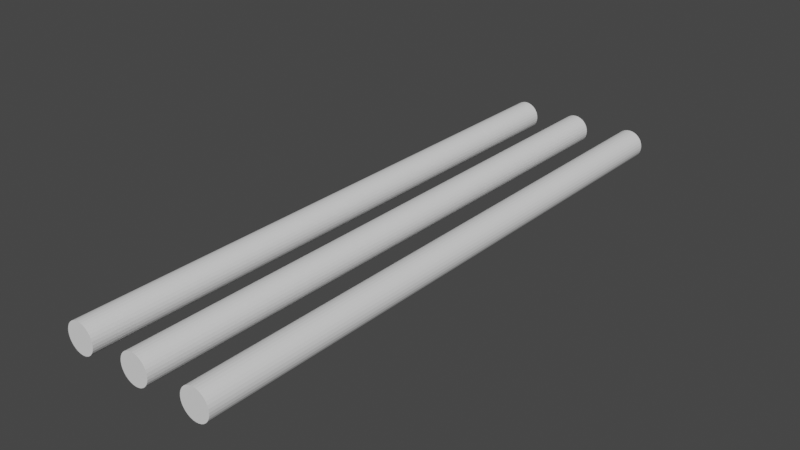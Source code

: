 # Source: light.blend  (saved by Blender 2.80.74; exported with 4.5.12 LTS)
import bpy
from mathutils import Matrix  # noqa: F401  (used for matrix-valued properties, if any)

bpy.ops.wm.read_factory_settings(use_empty=True)
scene = bpy.context.scene
scene.name = 'Scene'

# ---- collections
col_collection = bpy.data.collections.new('Collection'); scene.collection.children.link(col_collection)

# ---- world
world_world = bpy.data.worlds.new('World'); scene.world = world_world
world_world.use_nodes = True; world_world.node_tree.nodes.clear()
_N = world_world.node_tree.nodes; _L = world_world.node_tree.links
n0 = _N.new('ShaderNodeOutputWorld'); n0.name = 'World Output'; n0.location = (300, 300)
n1 = _N.new('ShaderNodeBackground'); n1.name = 'Background'; n1.location = (10, 300)
n1.inputs[0].default_value = (0.05088, 0.05088, 0.05088, 1.0)
_L.new(n1.outputs[0], n0.inputs[0])
n0.is_active_output = True
world_world.color = (0.05088, 0.05088, 0.05088)
world_world.use_sun_shadow = False
world_world.sun_shadow_jitter_overblur = 0.0

# ---- meshes
me_cylinder = bpy.data.meshes.new('Cylinder')
me_cylinder.from_pydata([(0.0, 1.0, -1.0), (0.0, 1.0, 1.0), (0.1951, 0.9808, -1.0), (0.1951, 0.9808, 1.0), (0.3827, 0.9239, -1.0), (0.3827, 0.9239, 1.0), (0.5556, 0.8315, -1.0), (0.5556, 0.8315, 1.0), (0.7071, 0.7071, -1.0), (0.7071, 0.7071, 1.0), (0.8315, 0.5556, -1.0), (0.8315, 0.5556, 1.0), (0.9239, 0.3827, -1.0), (0.9239, 0.3827, 1.0), (0.9808, 0.1951, -1.0), (0.9808, 0.1951, 1.0), (1.0, 7.55e-08, -1.0), (1.0, 7.55e-08, 1.0), (0.9808, -0.1951, -1.0), (0.9808, -0.1951, 1.0), (0.9239, -0.3827, -1.0), (0.9239, -0.3827, 1.0), (0.8315, -0.5556, -1.0), (0.8315, -0.5556, 1.0), (0.7071, -0.7071, -1.0), (0.7071, -0.7071, 1.0), (0.5556, -0.8315, -1.0), (0.5556, -0.8315, 1.0), (0.3827, -0.9239, -1.0), (0.3827, -0.9239, 1.0), (0.1951, -0.9808, -1.0), (0.1951, -0.9808, 1.0), (-3.258e-07, -1.0, -1.0), (-3.258e-07, -1.0, 1.0), (-0.1951, -0.9808, -1.0), (-0.1951, -0.9808, 1.0), (-0.3827, -0.9239, -1.0), (-0.3827, -0.9239, 1.0), (-0.5556, -0.8315, -1.0), (-0.5556, -0.8315, 1.0), (-0.7071, -0.7071, -1.0), (-0.7071, -0.7071, 1.0), (-0.8315, -0.5556, -1.0), (-0.8315, -0.5556, 1.0), (-0.9239, -0.3827, -1.0), (-0.9239, -0.3827, 1.0), (-0.9808, -0.1951, -1.0), (-0.9808, -0.1951, 1.0), (-1.0, 9.656e-07, -1.0), (-1.0, 9.656e-07, 1.0), (-0.9808, 0.1951, -1.0), (-0.9808, 0.1951, 1.0), (-0.9239, 0.3827, -1.0), (-0.9239, 0.3827, 1.0), (-0.8315, 0.5556, -1.0), (-0.8315, 0.5556, 1.0), (-0.7071, 0.7071, -1.0), (-0.7071, 0.7071, 1.0), (-0.5556, 0.8315, -1.0), (-0.5556, 0.8315, 1.0), (-0.3827, 0.9239, -1.0), (-0.3827, 0.9239, 1.0), (-0.1951, 0.9808, -1.0), (-0.1951, 0.9808, 1.0)], [], [(0, 1, 3, 2), (2, 3, 5, 4), (4, 5, 7, 6), (6, 7, 9, 8), (8, 9, 11, 10), (10, 11, 13, 12), (12, 13, 15, 14), (14, 15, 17, 16), (16, 17, 19, 18), (18, 19, 21, 20), (20, 21, 23, 22), (22, 23, 25, 24), (24, 25, 27, 26), (26, 27, 29, 28), (28, 29, 31, 30), (30, 31, 33, 32), (32, 33, 35, 34), (34, 35, 37, 36), (36, 37, 39, 38), (38, 39, 41, 40), (40, 41, 43, 42), (42, 43, 45, 44), (44, 45, 47, 46), (46, 47, 49, 48), (48, 49, 51, 50), (50, 51, 53, 52), (52, 53, 55, 54), (54, 55, 57, 56), (56, 57, 59, 58), (58, 59, 61, 60), (3, 1, 63, 61, 59, 57, 55, 53, 51, 49, 47, 45, 43, 41, 39, 37, 35, 33, 31, 29, 27, 25, 23, 21, 19, 17, 15, 13, 11, 9, 7, 5), (60, 61, 63, 62), (62, 63, 1, 0), (0, 2, 4, 6, 8, 10, 12, 14, 16, 18, 20, 22, 24, 26, 28, 30, 32, 34, 36, 38, 40, 42, 44, 46, 48, 50, 52, 54, 56, 58, 60, 62)])
_uv = me_cylinder.uv_layers.new(name='UVMap')
_uv.uv.foreach_set('vector', [1.0, 0.5, 1.0, 1.0, 0.9688, 1.0, 0.9688, 0.5, 0.9688, 0.5, 0.9688, 1.0, 0.9375, 1.0, 0.9375, 0.5, 0.9375, 0.5, 0.9375, 1.0, 0.9062, 1.0, 0.9062, 0.5, 0.9062, 0.5, 0.9062, 1.0, 0.875, 1.0, 0.875, 0.5, 0.875, 0.5, 0.875, 1.0, 0.8438, 1.0, 0.8438, 0.5, 0.8438, 0.5, 0.8438, 1.0, 0.8125, 1.0, 0.8125, 0.5, 0.8125, 0.5, 0.8125, 1.0, 0.7812, 1.0, 0.7812, 0.5, 0.7812, 0.5, 0.7812, 1.0, 0.75, 1.0, 0.75, 0.5, 0.75, 0.5, 0.75, 1.0, 0.7188, 1.0, 0.7188, 0.5, 0.7188, 0.5, 0.7188, 1.0, 0.6875, 1.0, 0.6875, 0.5, 0.6875, 0.5, 0.6875, 1.0, 0.6562, 1.0, 0.6562, 0.5, 0.6562, 0.5, 0.6562, 1.0, 0.625, 1.0, 0.625, 0.5, 0.625, 0.5, 0.625, 1.0, 0.5938, 1.0, 0.5938, 0.5, 0.5938, 0.5, 0.5938, 1.0, 0.5625, 1.0, 0.5625, 0.5, 0.5625, 0.5, 0.5625, 1.0, 0.5312, 1.0, 0.5312, 0.5, 0.5312, 0.5, 0.5312, 1.0, 0.5, 1.0, 0.5, 0.5, 0.5, 0.5, 0.5, 1.0, 0.4688, 1.0, 0.4688, 0.5, 0.4688, 0.5, 0.4688, 1.0, 0.4375, 1.0, 0.4375, 0.5, 0.4375, 0.5, 0.4375, 1.0, 0.4062, 1.0, 0.4062, 0.5, 0.4062, 0.5, 0.4062, 1.0, 0.375, 1.0, 0.375, 0.5, 0.375, 0.5, 0.375, 1.0, 0.3438, 1.0, 0.3438, 0.5, 0.3438, 0.5, 0.3438, 1.0, 0.3125, 1.0, 0.3125, 0.5, 0.3125, 0.5, 0.3125, 1.0, 0.2812, 1.0, 0.2812, 0.5, 0.2812, 0.5, 0.2812, 1.0, 0.25, 1.0, 0.25, 0.5, 0.25, 0.5, 0.25, 1.0, 0.2188, 1.0, 0.2188, 0.5, 0.2188, 0.5, 0.2188, 1.0, 0.1875, 1.0, 0.1875, 0.5, 0.1875, 0.5, 0.1875, 1.0, 0.1562, 1.0, 0.1562, 0.5, 0.1562, 0.5, 0.1562, 1.0, 0.125, 1.0, 0.125, 0.5, 0.125, 0.5, 0.125, 1.0, 0.09375, 1.0, 0.09375, 0.5, 0.09375, 0.5, 0.09375, 1.0, 0.0625, 1.0, 0.0625, 0.5, 0.2968, 0.4854, 0.25, 0.49, 0.2032, 0.4854, 0.1582, 0.4717, 0.1167, 0.4496, 0.08029, 0.4197, 0.05045, 0.3833, 0.02827, 0.3418, 0.01461, 0.2968, 0.01, 0.25, 0.01461, 0.2032, 0.02827, 0.1582, 0.05045, 0.1167, 0.08029, 0.08029, 0.1167, 0.05045, 0.1582, 0.02827, 0.2032, 0.01461, 0.25, 0.01, 0.2968, 0.01461, 0.3418, 0.02827, 0.3833, 0.05045, 0.4197, 0.08029, 0.4496, 0.1167, 0.4717, 0.1582, 0.4854, 0.2032, 0.49, 0.25, 0.4854, 0.2968, 0.4717, 0.3418, 0.4496, 0.3833, 0.4197, 0.4197, 0.3833, 0.4496, 0.3418, 0.4717, 0.0625, 0.5, 0.0625, 1.0, 0.03125, 1.0, 0.03125, 0.5, 0.03125, 0.5, 0.03125, 1.0, 0.0, 1.0, 0.0, 0.5, 0.75, 0.49, 0.7968, 0.4854, 0.8418, 0.4717, 0.8833, 0.4496, 0.9197, 0.4197, 0.9496, 0.3833, 0.9717, 0.3418, 0.9854, 0.2968, 0.99, 0.25, 0.9854, 0.2032, 0.9717, 0.1582, 0.9496, 0.1167, 0.9197, 0.08029, 0.8833, 0.05045, 0.8418, 0.02827, 0.7968, 0.01461, 0.75, 0.01, 0.7032, 0.01461, 0.6582, 0.02827, 0.6167, 0.05045, 0.5803, 0.08029, 0.5504, 0.1167, 0.5283, 0.1582, 0.5146, 0.2032, 0.51, 0.25, 0.5146, 0.2968, 0.5283, 0.3418, 0.5504, 0.3833, 0.5803, 0.4197, 0.6167, 0.4496, 0.6582, 0.4717, 0.7032, 0.4854])
me_cylinder.use_remesh_preserve_volume = False
me_cylinder.use_remesh_preserve_attributes = False
me_cylinder.use_mirror_vertex_groups = False
me_cylinder.update()
me_cylinder_001 = bpy.data.meshes.new('Cylinder.001')
me_cylinder_001.from_pydata([(0.0, 1.0, -1.0), (0.0, 1.0, 1.0), (0.1951, 0.9808, -1.0), (0.1951, 0.9808, 1.0), (0.3827, 0.9239, -1.0), (0.3827, 0.9239, 1.0), (0.5556, 0.8315, -1.0), (0.5556, 0.8315, 1.0), (0.7071, 0.7071, -1.0), (0.7071, 0.7071, 1.0), (0.8315, 0.5556, -1.0), (0.8315, 0.5556, 1.0), (0.9239, 0.3827, -1.0), (0.9239, 0.3827, 1.0), (0.9808, 0.1951, -1.0), (0.9808, 0.1951, 1.0), (1.0, 7.55e-08, -1.0), (1.0, 7.55e-08, 1.0), (0.9808, -0.1951, -1.0), (0.9808, -0.1951, 1.0), (0.9239, -0.3827, -1.0), (0.9239, -0.3827, 1.0), (0.8315, -0.5556, -1.0), (0.8315, -0.5556, 1.0), (0.7071, -0.7071, -1.0), (0.7071, -0.7071, 1.0), (0.5556, -0.8315, -1.0), (0.5556, -0.8315, 1.0), (0.3827, -0.9239, -1.0), (0.3827, -0.9239, 1.0), (0.1951, -0.9808, -1.0), (0.1951, -0.9808, 1.0), (-3.258e-07, -1.0, -1.0), (-3.258e-07, -1.0, 1.0), (-0.1951, -0.9808, -1.0), (-0.1951, -0.9808, 1.0), (-0.3827, -0.9239, -1.0), (-0.3827, -0.9239, 1.0), (-0.5556, -0.8315, -1.0), (-0.5556, -0.8315, 1.0), (-0.7071, -0.7071, -1.0), (-0.7071, -0.7071, 1.0), (-0.8315, -0.5556, -1.0), (-0.8315, -0.5556, 1.0), (-0.9239, -0.3827, -1.0), (-0.9239, -0.3827, 1.0), (-0.9808, -0.1951, -1.0), (-0.9808, -0.1951, 1.0), (-1.0, 9.656e-07, -1.0), (-1.0, 9.656e-07, 1.0), (-0.9808, 0.1951, -1.0), (-0.9808, 0.1951, 1.0), (-0.9239, 0.3827, -1.0), (-0.9239, 0.3827, 1.0), (-0.8315, 0.5556, -1.0), (-0.8315, 0.5556, 1.0), (-0.7071, 0.7071, -1.0), (-0.7071, 0.7071, 1.0), (-0.5556, 0.8315, -1.0), (-0.5556, 0.8315, 1.0), (-0.3827, 0.9239, -1.0), (-0.3827, 0.9239, 1.0), (-0.1951, 0.9808, -1.0), (-0.1951, 0.9808, 1.0)], [], [(0, 1, 3, 2), (2, 3, 5, 4), (4, 5, 7, 6), (6, 7, 9, 8), (8, 9, 11, 10), (10, 11, 13, 12), (12, 13, 15, 14), (14, 15, 17, 16), (16, 17, 19, 18), (18, 19, 21, 20), (20, 21, 23, 22), (22, 23, 25, 24), (24, 25, 27, 26), (26, 27, 29, 28), (28, 29, 31, 30), (30, 31, 33, 32), (32, 33, 35, 34), (34, 35, 37, 36), (36, 37, 39, 38), (38, 39, 41, 40), (40, 41, 43, 42), (42, 43, 45, 44), (44, 45, 47, 46), (46, 47, 49, 48), (48, 49, 51, 50), (50, 51, 53, 52), (52, 53, 55, 54), (54, 55, 57, 56), (56, 57, 59, 58), (58, 59, 61, 60), (3, 1, 63, 61, 59, 57, 55, 53, 51, 49, 47, 45, 43, 41, 39, 37, 35, 33, 31, 29, 27, 25, 23, 21, 19, 17, 15, 13, 11, 9, 7, 5), (60, 61, 63, 62), (62, 63, 1, 0), (0, 2, 4, 6, 8, 10, 12, 14, 16, 18, 20, 22, 24, 26, 28, 30, 32, 34, 36, 38, 40, 42, 44, 46, 48, 50, 52, 54, 56, 58, 60, 62)])
_uv = me_cylinder_001.uv_layers.new(name='UVMap')
_uv.uv.foreach_set('vector', [1.0, 0.5, 1.0, 1.0, 0.9688, 1.0, 0.9688, 0.5, 0.9688, 0.5, 0.9688, 1.0, 0.9375, 1.0, 0.9375, 0.5, 0.9375, 0.5, 0.9375, 1.0, 0.9062, 1.0, 0.9062, 0.5, 0.9062, 0.5, 0.9062, 1.0, 0.875, 1.0, 0.875, 0.5, 0.875, 0.5, 0.875, 1.0, 0.8438, 1.0, 0.8438, 0.5, 0.8438, 0.5, 0.8438, 1.0, 0.8125, 1.0, 0.8125, 0.5, 0.8125, 0.5, 0.8125, 1.0, 0.7812, 1.0, 0.7812, 0.5, 0.7812, 0.5, 0.7812, 1.0, 0.75, 1.0, 0.75, 0.5, 0.75, 0.5, 0.75, 1.0, 0.7188, 1.0, 0.7188, 0.5, 0.7188, 0.5, 0.7188, 1.0, 0.6875, 1.0, 0.6875, 0.5, 0.6875, 0.5, 0.6875, 1.0, 0.6562, 1.0, 0.6562, 0.5, 0.6562, 0.5, 0.6562, 1.0, 0.625, 1.0, 0.625, 0.5, 0.625, 0.5, 0.625, 1.0, 0.5938, 1.0, 0.5938, 0.5, 0.5938, 0.5, 0.5938, 1.0, 0.5625, 1.0, 0.5625, 0.5, 0.5625, 0.5, 0.5625, 1.0, 0.5312, 1.0, 0.5312, 0.5, 0.5312, 0.5, 0.5312, 1.0, 0.5, 1.0, 0.5, 0.5, 0.5, 0.5, 0.5, 1.0, 0.4688, 1.0, 0.4688, 0.5, 0.4688, 0.5, 0.4688, 1.0, 0.4375, 1.0, 0.4375, 0.5, 0.4375, 0.5, 0.4375, 1.0, 0.4062, 1.0, 0.4062, 0.5, 0.4062, 0.5, 0.4062, 1.0, 0.375, 1.0, 0.375, 0.5, 0.375, 0.5, 0.375, 1.0, 0.3438, 1.0, 0.3438, 0.5, 0.3438, 0.5, 0.3438, 1.0, 0.3125, 1.0, 0.3125, 0.5, 0.3125, 0.5, 0.3125, 1.0, 0.2812, 1.0, 0.2812, 0.5, 0.2812, 0.5, 0.2812, 1.0, 0.25, 1.0, 0.25, 0.5, 0.25, 0.5, 0.25, 1.0, 0.2188, 1.0, 0.2188, 0.5, 0.2188, 0.5, 0.2188, 1.0, 0.1875, 1.0, 0.1875, 0.5, 0.1875, 0.5, 0.1875, 1.0, 0.1562, 1.0, 0.1562, 0.5, 0.1562, 0.5, 0.1562, 1.0, 0.125, 1.0, 0.125, 0.5, 0.125, 0.5, 0.125, 1.0, 0.09375, 1.0, 0.09375, 0.5, 0.09375, 0.5, 0.09375, 1.0, 0.0625, 1.0, 0.0625, 0.5, 0.2968, 0.4854, 0.25, 0.49, 0.2032, 0.4854, 0.1582, 0.4717, 0.1167, 0.4496, 0.08029, 0.4197, 0.05045, 0.3833, 0.02827, 0.3418, 0.01461, 0.2968, 0.01, 0.25, 0.01461, 0.2032, 0.02827, 0.1582, 0.05045, 0.1167, 0.08029, 0.08029, 0.1167, 0.05045, 0.1582, 0.02827, 0.2032, 0.01461, 0.25, 0.01, 0.2968, 0.01461, 0.3418, 0.02827, 0.3833, 0.05045, 0.4197, 0.08029, 0.4496, 0.1167, 0.4717, 0.1582, 0.4854, 0.2032, 0.49, 0.25, 0.4854, 0.2968, 0.4717, 0.3418, 0.4496, 0.3833, 0.4197, 0.4197, 0.3833, 0.4496, 0.3418, 0.4717, 0.0625, 0.5, 0.0625, 1.0, 0.03125, 1.0, 0.03125, 0.5, 0.03125, 0.5, 0.03125, 1.0, 0.0, 1.0, 0.0, 0.5, 0.75, 0.49, 0.7968, 0.4854, 0.8418, 0.4717, 0.8833, 0.4496, 0.9197, 0.4197, 0.9496, 0.3833, 0.9717, 0.3418, 0.9854, 0.2968, 0.99, 0.25, 0.9854, 0.2032, 0.9717, 0.1582, 0.9496, 0.1167, 0.9197, 0.08029, 0.8833, 0.05045, 0.8418, 0.02827, 0.7968, 0.01461, 0.75, 0.01, 0.7032, 0.01461, 0.6582, 0.02827, 0.6167, 0.05045, 0.5803, 0.08029, 0.5504, 0.1167, 0.5283, 0.1582, 0.5146, 0.2032, 0.51, 0.25, 0.5146, 0.2968, 0.5283, 0.3418, 0.5504, 0.3833, 0.5803, 0.4197, 0.6167, 0.4496, 0.6582, 0.4717, 0.7032, 0.4854])
me_cylinder_001.use_remesh_preserve_volume = False
me_cylinder_001.use_remesh_preserve_attributes = False
me_cylinder_001.use_mirror_vertex_groups = False
me_cylinder_001.update()
me_cylinder_002 = bpy.data.meshes.new('Cylinder.002')
me_cylinder_002.from_pydata([(0.0, 1.0, -1.0), (0.0, 1.0, 1.0), (0.1951, 0.9808, -1.0), (0.1951, 0.9808, 1.0), (0.3827, 0.9239, -1.0), (0.3827, 0.9239, 1.0), (0.5556, 0.8315, -1.0), (0.5556, 0.8315, 1.0), (0.7071, 0.7071, -1.0), (0.7071, 0.7071, 1.0), (0.8315, 0.5556, -1.0), (0.8315, 0.5556, 1.0), (0.9239, 0.3827, -1.0), (0.9239, 0.3827, 1.0), (0.9808, 0.1951, -1.0), (0.9808, 0.1951, 1.0), (1.0, 7.55e-08, -1.0), (1.0, 7.55e-08, 1.0), (0.9808, -0.1951, -1.0), (0.9808, -0.1951, 1.0), (0.9239, -0.3827, -1.0), (0.9239, -0.3827, 1.0), (0.8315, -0.5556, -1.0), (0.8315, -0.5556, 1.0), (0.7071, -0.7071, -1.0), (0.7071, -0.7071, 1.0), (0.5556, -0.8315, -1.0), (0.5556, -0.8315, 1.0), (0.3827, -0.9239, -1.0), (0.3827, -0.9239, 1.0), (0.1951, -0.9808, -1.0), (0.1951, -0.9808, 1.0), (-3.258e-07, -1.0, -1.0), (-3.258e-07, -1.0, 1.0), (-0.1951, -0.9808, -1.0), (-0.1951, -0.9808, 1.0), (-0.3827, -0.9239, -1.0), (-0.3827, -0.9239, 1.0), (-0.5556, -0.8315, -1.0), (-0.5556, -0.8315, 1.0), (-0.7071, -0.7071, -1.0), (-0.7071, -0.7071, 1.0), (-0.8315, -0.5556, -1.0), (-0.8315, -0.5556, 1.0), (-0.9239, -0.3827, -1.0), (-0.9239, -0.3827, 1.0), (-0.9808, -0.1951, -1.0), (-0.9808, -0.1951, 1.0), (-1.0, 9.656e-07, -1.0), (-1.0, 9.656e-07, 1.0), (-0.9808, 0.1951, -1.0), (-0.9808, 0.1951, 1.0), (-0.9239, 0.3827, -1.0), (-0.9239, 0.3827, 1.0), (-0.8315, 0.5556, -1.0), (-0.8315, 0.5556, 1.0), (-0.7071, 0.7071, -1.0), (-0.7071, 0.7071, 1.0), (-0.5556, 0.8315, -1.0), (-0.5556, 0.8315, 1.0), (-0.3827, 0.9239, -1.0), (-0.3827, 0.9239, 1.0), (-0.1951, 0.9808, -1.0), (-0.1951, 0.9808, 1.0)], [], [(0, 1, 3, 2), (2, 3, 5, 4), (4, 5, 7, 6), (6, 7, 9, 8), (8, 9, 11, 10), (10, 11, 13, 12), (12, 13, 15, 14), (14, 15, 17, 16), (16, 17, 19, 18), (18, 19, 21, 20), (20, 21, 23, 22), (22, 23, 25, 24), (24, 25, 27, 26), (26, 27, 29, 28), (28, 29, 31, 30), (30, 31, 33, 32), (32, 33, 35, 34), (34, 35, 37, 36), (36, 37, 39, 38), (38, 39, 41, 40), (40, 41, 43, 42), (42, 43, 45, 44), (44, 45, 47, 46), (46, 47, 49, 48), (48, 49, 51, 50), (50, 51, 53, 52), (52, 53, 55, 54), (54, 55, 57, 56), (56, 57, 59, 58), (58, 59, 61, 60), (3, 1, 63, 61, 59, 57, 55, 53, 51, 49, 47, 45, 43, 41, 39, 37, 35, 33, 31, 29, 27, 25, 23, 21, 19, 17, 15, 13, 11, 9, 7, 5), (60, 61, 63, 62), (62, 63, 1, 0), (0, 2, 4, 6, 8, 10, 12, 14, 16, 18, 20, 22, 24, 26, 28, 30, 32, 34, 36, 38, 40, 42, 44, 46, 48, 50, 52, 54, 56, 58, 60, 62)])
_uv = me_cylinder_002.uv_layers.new(name='UVMap')
_uv.uv.foreach_set('vector', [1.0, 0.5, 1.0, 1.0, 0.9688, 1.0, 0.9688, 0.5, 0.9688, 0.5, 0.9688, 1.0, 0.9375, 1.0, 0.9375, 0.5, 0.9375, 0.5, 0.9375, 1.0, 0.9062, 1.0, 0.9062, 0.5, 0.9062, 0.5, 0.9062, 1.0, 0.875, 1.0, 0.875, 0.5, 0.875, 0.5, 0.875, 1.0, 0.8438, 1.0, 0.8438, 0.5, 0.8438, 0.5, 0.8438, 1.0, 0.8125, 1.0, 0.8125, 0.5, 0.8125, 0.5, 0.8125, 1.0, 0.7812, 1.0, 0.7812, 0.5, 0.7812, 0.5, 0.7812, 1.0, 0.75, 1.0, 0.75, 0.5, 0.75, 0.5, 0.75, 1.0, 0.7188, 1.0, 0.7188, 0.5, 0.7188, 0.5, 0.7188, 1.0, 0.6875, 1.0, 0.6875, 0.5, 0.6875, 0.5, 0.6875, 1.0, 0.6562, 1.0, 0.6562, 0.5, 0.6562, 0.5, 0.6562, 1.0, 0.625, 1.0, 0.625, 0.5, 0.625, 0.5, 0.625, 1.0, 0.5938, 1.0, 0.5938, 0.5, 0.5938, 0.5, 0.5938, 1.0, 0.5625, 1.0, 0.5625, 0.5, 0.5625, 0.5, 0.5625, 1.0, 0.5312, 1.0, 0.5312, 0.5, 0.5312, 0.5, 0.5312, 1.0, 0.5, 1.0, 0.5, 0.5, 0.5, 0.5, 0.5, 1.0, 0.4688, 1.0, 0.4688, 0.5, 0.4688, 0.5, 0.4688, 1.0, 0.4375, 1.0, 0.4375, 0.5, 0.4375, 0.5, 0.4375, 1.0, 0.4062, 1.0, 0.4062, 0.5, 0.4062, 0.5, 0.4062, 1.0, 0.375, 1.0, 0.375, 0.5, 0.375, 0.5, 0.375, 1.0, 0.3438, 1.0, 0.3438, 0.5, 0.3438, 0.5, 0.3438, 1.0, 0.3125, 1.0, 0.3125, 0.5, 0.3125, 0.5, 0.3125, 1.0, 0.2812, 1.0, 0.2812, 0.5, 0.2812, 0.5, 0.2812, 1.0, 0.25, 1.0, 0.25, 0.5, 0.25, 0.5, 0.25, 1.0, 0.2188, 1.0, 0.2188, 0.5, 0.2188, 0.5, 0.2188, 1.0, 0.1875, 1.0, 0.1875, 0.5, 0.1875, 0.5, 0.1875, 1.0, 0.1562, 1.0, 0.1562, 0.5, 0.1562, 0.5, 0.1562, 1.0, 0.125, 1.0, 0.125, 0.5, 0.125, 0.5, 0.125, 1.0, 0.09375, 1.0, 0.09375, 0.5, 0.09375, 0.5, 0.09375, 1.0, 0.0625, 1.0, 0.0625, 0.5, 0.2968, 0.4854, 0.25, 0.49, 0.2032, 0.4854, 0.1582, 0.4717, 0.1167, 0.4496, 0.08029, 0.4197, 0.05045, 0.3833, 0.02827, 0.3418, 0.01461, 0.2968, 0.01, 0.25, 0.01461, 0.2032, 0.02827, 0.1582, 0.05045, 0.1167, 0.08029, 0.08029, 0.1167, 0.05045, 0.1582, 0.02827, 0.2032, 0.01461, 0.25, 0.01, 0.2968, 0.01461, 0.3418, 0.02827, 0.3833, 0.05045, 0.4197, 0.08029, 0.4496, 0.1167, 0.4717, 0.1582, 0.4854, 0.2032, 0.49, 0.25, 0.4854, 0.2968, 0.4717, 0.3418, 0.4496, 0.3833, 0.4197, 0.4197, 0.3833, 0.4496, 0.3418, 0.4717, 0.0625, 0.5, 0.0625, 1.0, 0.03125, 1.0, 0.03125, 0.5, 0.03125, 0.5, 0.03125, 1.0, 0.0, 1.0, 0.0, 0.5, 0.75, 0.49, 0.7968, 0.4854, 0.8418, 0.4717, 0.8833, 0.4496, 0.9197, 0.4197, 0.9496, 0.3833, 0.9717, 0.3418, 0.9854, 0.2968, 0.99, 0.25, 0.9854, 0.2032, 0.9717, 0.1582, 0.9496, 0.1167, 0.9197, 0.08029, 0.8833, 0.05045, 0.8418, 0.02827, 0.7968, 0.01461, 0.75, 0.01, 0.7032, 0.01461, 0.6582, 0.02827, 0.6167, 0.05045, 0.5803, 0.08029, 0.5504, 0.1167, 0.5283, 0.1582, 0.5146, 0.2032, 0.51, 0.25, 0.5146, 0.2968, 0.5283, 0.3418, 0.5504, 0.3833, 0.5803, 0.4197, 0.6167, 0.4496, 0.6582, 0.4717, 0.7032, 0.4854])
me_cylinder_002.use_remesh_preserve_volume = False
me_cylinder_002.use_remesh_preserve_attributes = False
me_cylinder_002.use_mirror_vertex_groups = False
me_cylinder_002.update()

# ---- objects
ob_cylinder = bpy.data.objects.new('Cylinder', me_cylinder)
ob_cylinder_001 = bpy.data.objects.new('Cylinder.001', me_cylinder_001)
ob_cylinder_002 = bpy.data.objects.new('Cylinder.002', me_cylinder_002)

# ---- transforms, parenting, visibility, modifiers, constraints
ob_cylinder.location = (0.0, 0.0, 0.0)
ob_cylinder.rotation_euler = (-1.571, -0.0, 0.0)
ob_cylinder.scale = (-3.484, -3.484, -68.95)
ob_cylinder.lineart.crease_threshold = 0.0
ob_cylinder_001.location = (-14.73, 0.0, 0.0)
ob_cylinder_001.rotation_euler = (-1.571, -0.0, 0.0)
ob_cylinder_001.scale = (-3.484, -3.484, -68.95)
ob_cylinder_001.lineart.crease_threshold = 0.0
ob_cylinder_002.location = (15.22, 0.0, 0.0)
ob_cylinder_002.rotation_euler = (-1.571, -0.0, 0.0)
ob_cylinder_002.scale = (-3.484, -3.484, -68.95)
ob_cylinder_002.lineart.crease_threshold = 0.0

# ---- collection membership
col_collection.objects.link(ob_cylinder)
col_collection.objects.link(ob_cylinder_001)
col_collection.objects.link(ob_cylinder_002)

# ---- scene / render settings (as saved in the file)
scene.frame_start = 1; scene.frame_end = 250; scene.frame_set(1)
scene.render.engine = 'BLENDER_EEVEE_NEXT'
scene.cycles.use_denoising = False
scene.cycles.samples = 128
scene.cycles.sampling_pattern = 'TABULATED_SOBOL'
scene.cycles.use_adaptive_sampling = False
scene.cycles.use_light_tree = False
scene.view_settings.view_transform = 'Filmic'
bpy.context.view_layer.update()

# ---- added for rendering (the .blend has no active camera and no usable light): camera, sun
cam_auto = bpy.data.cameras.new('AutoCamera')
cam_auto.lens = 50.0
cam_auto.sensor_width = 36.0
cam_auto.clip_end = 2320.75
ob_auto_camera = bpy.data.objects.new('AutoCamera', cam_auto)
scene.collection.objects.link(ob_auto_camera)
ob_auto_camera.location = (132.485, -158.684, 105.79)
ob_auto_camera.rotation_euler = (1.09748, -7.21219e-08, 0.694738)
scene.camera = ob_auto_camera
light_auto_sun = bpy.data.lights.new('AutoSun', 'SUN')
light_auto_sun.energy = 3.0
light_auto_sun.angle = 0.0523599
ob_auto_sun = bpy.data.objects.new('AutoSun', light_auto_sun)
scene.collection.objects.link(ob_auto_sun)
ob_auto_sun.rotation_euler = (0.872665, 0.174533, 0.523599)
bpy.context.view_layer.update()
